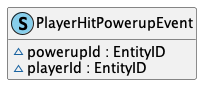

The diagram above was rendered by PlantUML. Its source (embedded in the PNG):
@startuml
' STYLE START
hide empty members

skinparam shadowing false
<style>
document {
  BackgroundColor transparent
  Margin 0
}
</style>
' STYLE END

class PlayerHitPowerupEvent << (S, SkyBlue) >> { 
  ~powerupId : EntityID
  ~playerId : EntityID
}
@enduml